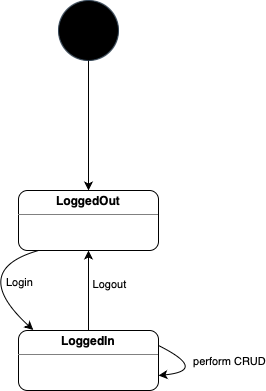

The diagram above was exported from draw.io. Its source (the exported page's mxGraphModel, read from the mxfile embedded in the PNG):
<mxGraphModel dx="889" dy="666" grid="1" gridSize="10" guides="1" tooltips="1" connect="1" arrows="1" fold="1" page="1" pageScale="1" pageWidth="827" pageHeight="1169" math="0" shadow="0">
  <root>
    <mxCell id="0" />
    <mxCell id="1" parent="0" />
    <mxCell id="rD8SS_tcpE9Ey0WJD9u9-62" value="&lt;p style=&quot;margin:0px;margin-top:4px;text-align:center;&quot;&gt;&lt;b&gt;LoggedOut&lt;/b&gt;&lt;/p&gt;&lt;hr size=&quot;1&quot; style=&quot;border-style:solid;&quot;&gt;&lt;div style=&quot;height:2px;&quot;&gt;&lt;/div&gt;" style="verticalAlign=top;align=left;overflow=fill;html=1;whiteSpace=wrap;rounded=1;" vertex="1" parent="1">
      <mxGeometry x="370" y="220" width="140" height="60" as="geometry" />
    </mxCell>
    <mxCell id="rD8SS_tcpE9Ey0WJD9u9-63" value="&lt;p style=&quot;margin:0px;margin-top:4px;text-align:center;&quot;&gt;&lt;b&gt;LoggedIn&lt;/b&gt;&lt;/p&gt;&lt;hr size=&quot;1&quot; style=&quot;border-style:solid;&quot;&gt;&lt;div style=&quot;height:2px;&quot;&gt;&lt;/div&gt;" style="verticalAlign=top;align=left;overflow=fill;html=1;whiteSpace=wrap;rounded=1;" vertex="1" parent="1">
      <mxGeometry x="370" y="360" width="140" height="60" as="geometry" />
    </mxCell>
    <mxCell id="rD8SS_tcpE9Ey0WJD9u9-64" value="" style="ellipse;whiteSpace=wrap;html=1;aspect=fixed;fillColor=#000000;fontColor=#ffffff;strokeColor=#314354;" vertex="1" parent="1">
      <mxGeometry x="410" y="30" width="60" height="60" as="geometry" />
    </mxCell>
    <mxCell id="rD8SS_tcpE9Ey0WJD9u9-65" value="" style="endArrow=classic;html=1;rounded=0;entryX=0.5;entryY=0;entryDx=0;entryDy=0;exitX=0.5;exitY=1;exitDx=0;exitDy=0;" edge="1" parent="1" source="rD8SS_tcpE9Ey0WJD9u9-64" target="rD8SS_tcpE9Ey0WJD9u9-62">
      <mxGeometry width="50" height="50" relative="1" as="geometry">
        <mxPoint x="410" y="180" as="sourcePoint" />
        <mxPoint x="460" y="130" as="targetPoint" />
        <Array as="points" />
      </mxGeometry>
    </mxCell>
    <mxCell id="rD8SS_tcpE9Ey0WJD9u9-66" value="" style="endArrow=classic;html=1;rounded=0;" edge="1" parent="1">
      <mxGeometry width="50" height="50" relative="1" as="geometry">
        <mxPoint x="440" y="360" as="sourcePoint" />
        <mxPoint x="440" y="280" as="targetPoint" />
      </mxGeometry>
    </mxCell>
    <mxCell id="rD8SS_tcpE9Ey0WJD9u9-68" value="Logout" style="edgeLabel;html=1;align=center;verticalAlign=middle;resizable=0;points=[];" vertex="1" connectable="0" parent="rD8SS_tcpE9Ey0WJD9u9-66">
      <mxGeometry x="0.1727" relative="1" as="geometry">
        <mxPoint x="20" as="offset" />
      </mxGeometry>
    </mxCell>
    <mxCell id="rD8SS_tcpE9Ey0WJD9u9-67" value="" style="curved=1;endArrow=classic;html=1;rounded=0;entryX=0.105;entryY=-0.009;entryDx=0;entryDy=0;entryPerimeter=0;" edge="1" parent="1" target="rD8SS_tcpE9Ey0WJD9u9-63">
      <mxGeometry width="50" height="50" relative="1" as="geometry">
        <mxPoint x="390" y="280" as="sourcePoint" />
        <mxPoint x="340" y="390" as="targetPoint" />
        <Array as="points">
          <mxPoint x="320" y="300" />
        </Array>
      </mxGeometry>
    </mxCell>
    <mxCell id="rD8SS_tcpE9Ey0WJD9u9-69" value="Login" style="edgeLabel;html=1;align=center;verticalAlign=middle;resizable=0;points=[];" vertex="1" connectable="0" parent="rD8SS_tcpE9Ey0WJD9u9-67">
      <mxGeometry x="0.2936" y="13" relative="1" as="geometry">
        <mxPoint x="19" as="offset" />
      </mxGeometry>
    </mxCell>
    <mxCell id="rD8SS_tcpE9Ey0WJD9u9-70" value="" style="curved=1;endArrow=classic;html=1;rounded=0;exitX=1;exitY=0.25;exitDx=0;exitDy=0;entryX=1;entryY=0.75;entryDx=0;entryDy=0;" edge="1" parent="1" source="rD8SS_tcpE9Ey0WJD9u9-63" target="rD8SS_tcpE9Ey0WJD9u9-63">
      <mxGeometry width="50" height="50" relative="1" as="geometry">
        <mxPoint x="520" y="370" as="sourcePoint" />
        <mxPoint x="520" y="410" as="targetPoint" />
        <Array as="points">
          <mxPoint x="560" y="400" />
        </Array>
      </mxGeometry>
    </mxCell>
    <mxCell id="rD8SS_tcpE9Ey0WJD9u9-71" value="perform CRUD" style="edgeLabel;html=1;align=center;verticalAlign=middle;resizable=0;points=[];" vertex="1" connectable="0" parent="rD8SS_tcpE9Ey0WJD9u9-70">
      <mxGeometry x="0.4885" y="-6" relative="1" as="geometry">
        <mxPoint x="44" y="-6" as="offset" />
      </mxGeometry>
    </mxCell>
  </root>
</mxGraphModel>